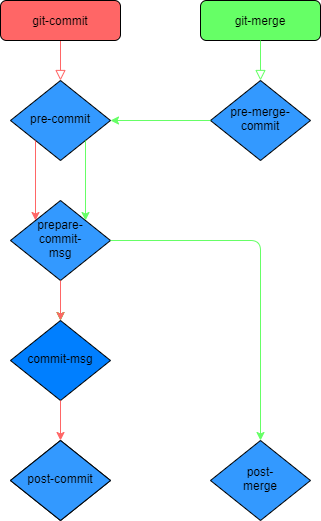

The diagram above was exported from draw.io. Its source (the exported page's mxGraphModel, read from the mxfile embedded in the PNG):
<mxGraphModel dx="805" dy="966" grid="1" gridSize="10" guides="1" tooltips="1" connect="1" arrows="1" fold="1" page="1" pageScale="1" pageWidth="827" pageHeight="1169" math="0" shadow="0">
  <root>
    <mxCell id="WIyWlLk6GJQsqaUBKTNV-0" />
    <mxCell id="WIyWlLk6GJQsqaUBKTNV-1" parent="WIyWlLk6GJQsqaUBKTNV-0" />
    <mxCell id="WIyWlLk6GJQsqaUBKTNV-2" value="" style="rounded=0;html=1;jettySize=auto;orthogonalLoop=1;fontSize=11;endArrow=block;endFill=0;endSize=8;strokeWidth=1;shadow=0;labelBackgroundColor=none;edgeStyle=orthogonalEdgeStyle;strokeColor=#FF6666;" parent="WIyWlLk6GJQsqaUBKTNV-1" source="WIyWlLk6GJQsqaUBKTNV-3" target="WIyWlLk6GJQsqaUBKTNV-6" edge="1">
      <mxGeometry relative="1" as="geometry" />
    </mxCell>
    <mxCell id="WIyWlLk6GJQsqaUBKTNV-3" value="git-commit" style="rounded=1;whiteSpace=wrap;html=1;fontSize=12;glass=0;strokeWidth=1;shadow=0;fillColor=#FF6666;" parent="WIyWlLk6GJQsqaUBKTNV-1" vertex="1">
      <mxGeometry x="160" y="80" width="120" height="40" as="geometry" />
    </mxCell>
    <mxCell id="WIyWlLk6GJQsqaUBKTNV-6" value="pre-commit" style="rhombus;whiteSpace=wrap;html=1;shadow=0;fontFamily=Helvetica;fontSize=12;align=center;strokeWidth=1;spacing=6;spacingTop=-4;fillColor=#3399FF;" parent="WIyWlLk6GJQsqaUBKTNV-1" vertex="1">
      <mxGeometry x="170" y="160" width="100" height="80" as="geometry" />
    </mxCell>
    <mxCell id="WIyWlLk6GJQsqaUBKTNV-7" value="git-merge" style="rounded=1;whiteSpace=wrap;html=1;fontSize=12;glass=0;strokeWidth=1;shadow=0;fillColor=#66FF66;" parent="WIyWlLk6GJQsqaUBKTNV-1" vertex="1">
      <mxGeometry x="360" y="80" width="120" height="40" as="geometry" />
    </mxCell>
    <mxCell id="5xQzgqFH7E1VmOcQbktR-17" value="" style="edgeStyle=orthogonalEdgeStyle;rounded=0;orthogonalLoop=1;jettySize=auto;html=1;strokeColor=#00FF00;fillColor=#007FFF;" edge="1" parent="WIyWlLk6GJQsqaUBKTNV-1" source="WIyWlLk6GJQsqaUBKTNV-10" target="5xQzgqFH7E1VmOcQbktR-7">
      <mxGeometry relative="1" as="geometry" />
    </mxCell>
    <mxCell id="WIyWlLk6GJQsqaUBKTNV-10" value="prepare-&lt;br&gt;commit-&lt;br&gt;msg" style="rhombus;whiteSpace=wrap;html=1;shadow=0;fontFamily=Helvetica;fontSize=12;align=center;strokeWidth=1;spacing=6;spacingTop=-4;fillColor=#3399FF;" parent="WIyWlLk6GJQsqaUBKTNV-1" vertex="1">
      <mxGeometry x="170" y="280" width="100" height="80" as="geometry" />
    </mxCell>
    <mxCell id="5xQzgqFH7E1VmOcQbktR-1" value="" style="endArrow=classic;html=1;exitX=0;exitY=1;exitDx=0;exitDy=0;fillColor=#007FFF;entryX=0;entryY=0;entryDx=0;entryDy=0;strokeColor=#FF6666;" edge="1" parent="WIyWlLk6GJQsqaUBKTNV-1" source="WIyWlLk6GJQsqaUBKTNV-6" target="WIyWlLk6GJQsqaUBKTNV-10">
      <mxGeometry width="50" height="50" relative="1" as="geometry">
        <mxPoint x="390" y="520" as="sourcePoint" />
        <mxPoint x="440" y="470" as="targetPoint" />
      </mxGeometry>
    </mxCell>
    <mxCell id="5xQzgqFH7E1VmOcQbktR-2" value="" style="rounded=0;html=1;jettySize=auto;orthogonalLoop=1;fontSize=11;endArrow=block;endFill=0;endSize=8;strokeWidth=1;shadow=0;labelBackgroundColor=none;edgeStyle=orthogonalEdgeStyle;exitX=0.5;exitY=1;exitDx=0;exitDy=0;entryX=0.5;entryY=0;entryDx=0;entryDy=0;strokeColor=#66FF66;" edge="1" parent="WIyWlLk6GJQsqaUBKTNV-1" source="WIyWlLk6GJQsqaUBKTNV-7" target="5xQzgqFH7E1VmOcQbktR-3">
      <mxGeometry relative="1" as="geometry">
        <mxPoint x="230" y="130" as="sourcePoint" />
        <mxPoint x="470" y="160" as="targetPoint" />
      </mxGeometry>
    </mxCell>
    <mxCell id="5xQzgqFH7E1VmOcQbktR-3" value="pre-merge-&lt;br&gt;commit" style="rhombus;whiteSpace=wrap;html=1;shadow=0;fontFamily=Helvetica;fontSize=12;align=center;strokeWidth=1;spacing=6;spacingTop=-4;fillColor=#3399FF;" vertex="1" parent="WIyWlLk6GJQsqaUBKTNV-1">
      <mxGeometry x="370" y="160" width="100" height="80" as="geometry" />
    </mxCell>
    <mxCell id="5xQzgqFH7E1VmOcQbktR-5" value="" style="endArrow=classic;html=1;exitX=0;exitY=0.5;exitDx=0;exitDy=0;entryX=1;entryY=0.5;entryDx=0;entryDy=0;fillColor=#007FFF;strokeColor=#66FF66;" edge="1" parent="WIyWlLk6GJQsqaUBKTNV-1" source="5xQzgqFH7E1VmOcQbktR-3" target="WIyWlLk6GJQsqaUBKTNV-6">
      <mxGeometry width="50" height="50" relative="1" as="geometry">
        <mxPoint x="230" y="260" as="sourcePoint" />
        <mxPoint x="230" y="310" as="targetPoint" />
      </mxGeometry>
    </mxCell>
    <mxCell id="5xQzgqFH7E1VmOcQbktR-7" value="commit-msg" style="rhombus;whiteSpace=wrap;html=1;shadow=0;fontFamily=Helvetica;fontSize=12;align=center;strokeWidth=1;spacing=6;spacingTop=-4;fillColor=#007FFF;" vertex="1" parent="WIyWlLk6GJQsqaUBKTNV-1">
      <mxGeometry x="170" y="400" width="100" height="80" as="geometry" />
    </mxCell>
    <mxCell id="5xQzgqFH7E1VmOcQbktR-8" value="" style="endArrow=classic;html=1;exitX=0.5;exitY=1;exitDx=0;exitDy=0;entryX=0.5;entryY=0;entryDx=0;entryDy=0;fillColor=#007FFF;strokeColor=#FF6666;" edge="1" parent="WIyWlLk6GJQsqaUBKTNV-1" source="WIyWlLk6GJQsqaUBKTNV-10" target="5xQzgqFH7E1VmOcQbktR-7">
      <mxGeometry width="50" height="50" relative="1" as="geometry">
        <mxPoint x="230" y="260" as="sourcePoint" />
        <mxPoint x="230" y="310" as="targetPoint" />
      </mxGeometry>
    </mxCell>
    <mxCell id="5xQzgqFH7E1VmOcQbktR-9" value="post-commit" style="rhombus;whiteSpace=wrap;html=1;shadow=0;fontFamily=Helvetica;fontSize=12;align=center;strokeWidth=1;spacing=6;spacingTop=-4;fillColor=#007FFF;" vertex="1" parent="WIyWlLk6GJQsqaUBKTNV-1">
      <mxGeometry x="170" y="520" width="100" height="80" as="geometry" />
    </mxCell>
    <mxCell id="5xQzgqFH7E1VmOcQbktR-10" value="" style="endArrow=classic;html=1;exitX=0.5;exitY=1;exitDx=0;exitDy=0;entryX=0.5;entryY=0;entryDx=0;entryDy=0;fillColor=#007FFF;strokeColor=#FF6666;" edge="1" parent="WIyWlLk6GJQsqaUBKTNV-1" source="5xQzgqFH7E1VmOcQbktR-7" target="5xQzgqFH7E1VmOcQbktR-9">
      <mxGeometry width="50" height="50" relative="1" as="geometry">
        <mxPoint x="230" y="390" as="sourcePoint" />
        <mxPoint x="230" y="450" as="targetPoint" />
      </mxGeometry>
    </mxCell>
    <mxCell id="5xQzgqFH7E1VmOcQbktR-13" value="" style="endArrow=classic;html=1;exitX=1;exitY=0.5;exitDx=0;exitDy=0;entryX=0.5;entryY=0;entryDx=0;entryDy=0;fillColor=#007FFF;strokeColor=#66FF66;" edge="1" parent="WIyWlLk6GJQsqaUBKTNV-1" source="WIyWlLk6GJQsqaUBKTNV-10" target="5xQzgqFH7E1VmOcQbktR-15">
      <mxGeometry width="50" height="50" relative="1" as="geometry">
        <mxPoint x="430" y="210" as="sourcePoint" />
        <mxPoint x="280" y="210" as="targetPoint" />
        <Array as="points">
          <mxPoint x="420" y="320" />
        </Array>
      </mxGeometry>
    </mxCell>
    <mxCell id="5xQzgqFH7E1VmOcQbktR-15" value="post-&lt;br&gt;merge" style="rhombus;whiteSpace=wrap;html=1;shadow=0;fontFamily=Helvetica;fontSize=12;align=center;strokeWidth=1;spacing=6;spacingTop=-4;fillColor=#3399FF;" vertex="1" parent="WIyWlLk6GJQsqaUBKTNV-1">
      <mxGeometry x="370" y="520" width="100" height="80" as="geometry" />
    </mxCell>
    <mxCell id="5xQzgqFH7E1VmOcQbktR-16" value="post-commit" style="rhombus;whiteSpace=wrap;html=1;shadow=0;fontFamily=Helvetica;fontSize=12;align=center;strokeWidth=1;spacing=6;spacingTop=-4;fillColor=#3399FF;" vertex="1" parent="WIyWlLk6GJQsqaUBKTNV-1">
      <mxGeometry x="170" y="520" width="100" height="80" as="geometry" />
    </mxCell>
    <mxCell id="5xQzgqFH7E1VmOcQbktR-18" value="" style="endArrow=classic;html=1;exitX=1;exitY=1;exitDx=0;exitDy=0;fillColor=#007FFF;strokeColor=#66FF66;entryX=1;entryY=0;entryDx=0;entryDy=0;" edge="1" parent="WIyWlLk6GJQsqaUBKTNV-1" source="WIyWlLk6GJQsqaUBKTNV-6" target="WIyWlLk6GJQsqaUBKTNV-10">
      <mxGeometry width="50" height="50" relative="1" as="geometry">
        <mxPoint x="205" y="230" as="sourcePoint" />
        <mxPoint x="220" y="280" as="targetPoint" />
      </mxGeometry>
    </mxCell>
  </root>
</mxGraphModel>